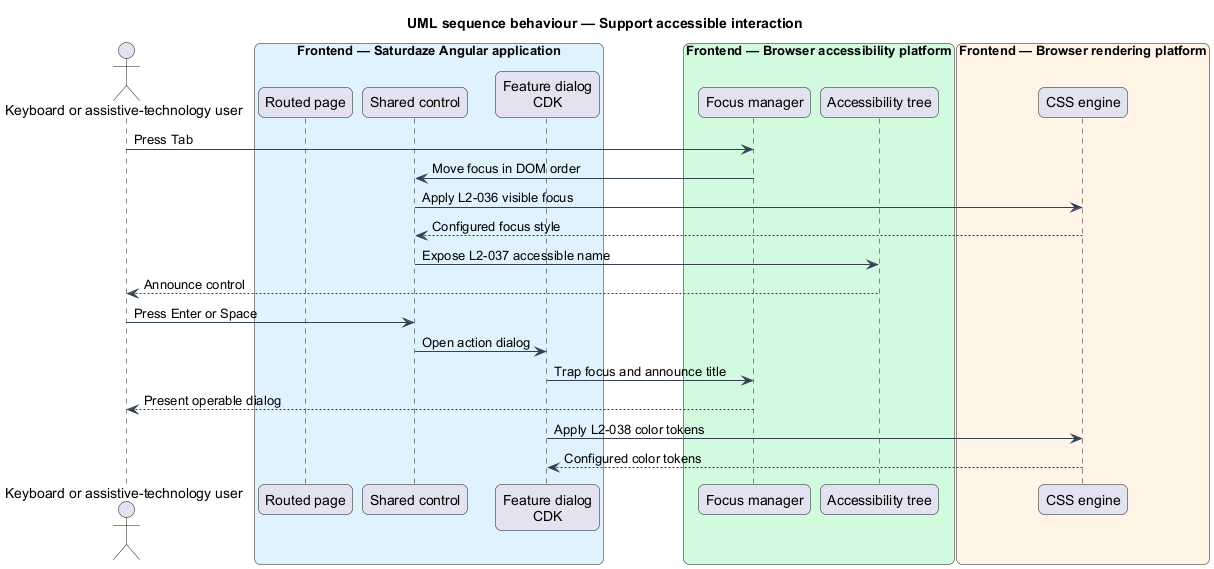

The diagram above was rendered by PlantUML. Its source (embedded in the PNG):
@startuml
title UML sequence behaviour — Support accessible interaction
skinparam backgroundColor #FFFFFF
skinparam shadowing false
skinparam roundcorner 12
skinparam defaultFontName Arial
skinparam ArrowColor #344054
skinparam rectangle {
  BorderColor #344054
  FontColor #101828
}
skinparam package {
  BorderColor #667085
  FontColor #101828
  BackgroundColor #F9FAFB
}
actor "Keyboard or assistive-technology user" as user
box "Frontend — Saturdaze Angular application" #E0F2FE
  participant "Routed page" as page
  participant "Shared control" as control
  participant "Feature dialog\nCDK" as dialog
end box
box "Frontend — Browser accessibility platform" #D1FADF
  participant "Focus manager" as focus
  participant "Accessibility tree" as tree
end box
box "Frontend — Browser rendering platform" #FFF4E5
  participant "CSS engine" as css
end box
user -> focus : Press Tab
focus -> control : Move focus in DOM order
control -> css : Apply L2-036 visible focus
css --> control : Configured focus style
control -> tree : Expose L2-037 accessible name
tree --> user : Announce control
user -> control : Press Enter or Space
control -> dialog : Open action dialog
dialog -> focus : Trap focus and announce title
focus --> user : Present operable dialog
dialog -> css : Apply L2-038 color tokens
css --> dialog : Configured color tokens
@enduml